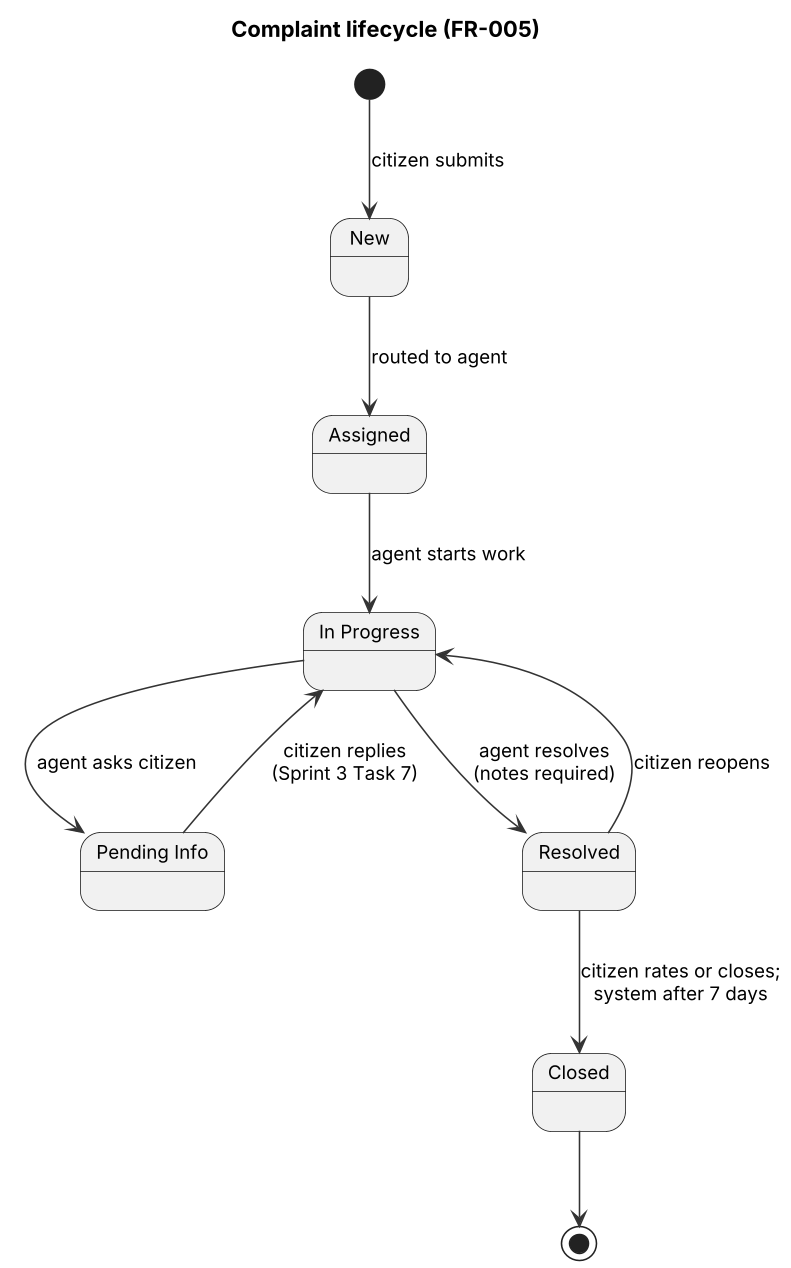

The diagram above was rendered by PlantUML. Its source (embedded in the PNG):
@startuml
skinparamlocked dpi 150
!include common.iuml
title Complaint lifecycle (FR-005)
[*] --> New : citizen submits
New --> Assigned : routed to agent
Assigned --> InProgress : agent starts work
InProgress --> PendingInfo : agent asks citizen
PendingInfo --> InProgress : citizen replies\n(Sprint 3 Task 7)
InProgress --> Resolved : agent resolves\n(notes required)
Resolved --> InProgress : citizen reopens
Resolved --> Closed : citizen rates or closes;\nsystem after 7 days
Closed --> [*]
state "In Progress" as InProgress
state "Pending Info" as PendingInfo
@enduml